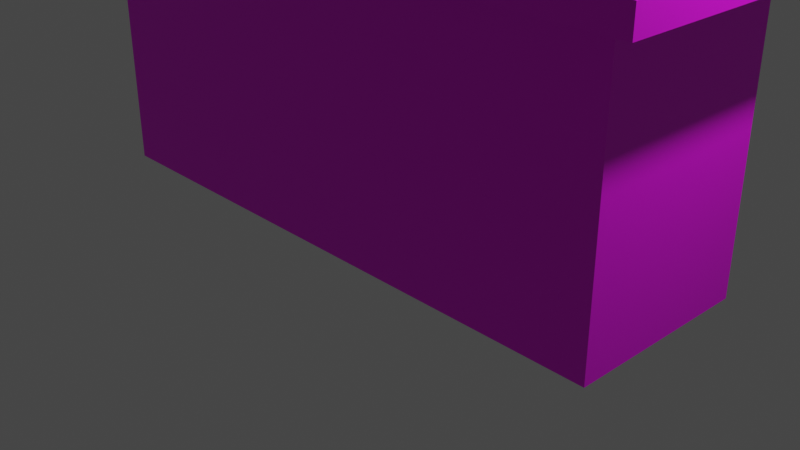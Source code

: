 # Source: predioroxo.blend  (saved by Blender 3.5.10; exported with 4.5.12 LTS)
import bpy
from mathutils import Matrix  # noqa: F401  (used for matrix-valued properties, if any)

bpy.ops.wm.read_factory_settings(use_empty=True)
scene = bpy.context.scene
scene.name = 'Scene'

# ---- collections
col_collection = bpy.data.collections.new('Collection'); scene.collection.children.link(col_collection)

# ---- images (referenced by path relative to the original .blend; pixels are not part of the script)
import os
ASSET_DIR = os.environ.get("B2B_ASSET_DIR", "")  # directory of the original .blend (textures are referenced by path, not embedded)
HERE = os.path.dirname(os.path.abspath(__file__))  # packed textures are extracted next to this script under _unpacked/

def load_image(name, relpath, width, height, colorspace="sRGB"):
    """Load a texture the original file referenced (path relative to the .blend, or extracted next to this script)."""
    p = next((c for c in (os.path.join(HERE, relpath), os.path.join(ASSET_DIR, relpath)) if relpath and os.path.exists(c)), "")
    if p:
        img = bpy.data.images.load(p, check_existing=True)
        img.name = name
    else:  # same state as the original file: an image datablock whose file is absent (Cycles renders it pink)
        img = bpy.data.images.new(name, width, height)
        img.source = "FILE"
        img.filepath = "//" + (relpath or name)
    img.colorspace_settings.name = colorspace
    return img
img_predioroxo_png = load_image('predioroxo.png', 'predioroxo.png', 1024, 1024, 'sRGB')

# ---- materials (node trees are filled in below, after node groups)
mat_material = bpy.data.materials.new('Material')
mat_material.alpha_threshold = 0.0
mat_material.use_transparent_shadow = False
mat_material.roughness = 0.5
mat_material.line_color = (0.0, 0.0, 0.0, 1.0)

# ---- material node trees
mat_material.use_nodes = True; mat_material.node_tree.nodes.clear()
_N = mat_material.node_tree.nodes; _L = mat_material.node_tree.links
n0 = _N.new('ShaderNodeOutputMaterial'); n0.name = 'Material Output'; n0.location = (300, 300)
n1 = _N.new('ShaderNodeBsdfPrincipled'); n1.name = 'Principled BSDF'; n1.location = (10, 300)
n1.distribution = 'GGX'
n1.subsurface_method = 'RANDOM_WALK_SKIN'
n1.inputs[3].default_value = 1.45
n1.inputs[27].default_value = (0.0, 0.0, 0.0, 1.0)
n1.inputs[28].default_value = 1.0
n2 = _N.new('ShaderNodeTexImage'); n2.name = 'Image Texture'; n2.location = (-280, 280)
n2.image = img_predioroxo_png
_L.new(n1.outputs[0], n0.inputs[0])
_L.new(n2.outputs[0], n1.inputs[0])
n0.is_active_output = True

# ---- world
world_world = bpy.data.worlds.new('World'); scene.world = world_world
world_world.use_nodes = True; world_world.node_tree.nodes.clear()
_N = world_world.node_tree.nodes; _L = world_world.node_tree.links
n0 = _N.new('ShaderNodeOutputWorld'); n0.name = 'World Output'; n0.location = (300, 300)
n1 = _N.new('ShaderNodeBackground'); n1.name = 'Background'; n1.location = (10, 300)
n1.inputs[0].default_value = (0.05088, 0.05088, 0.05088, 1.0)
_L.new(n1.outputs[0], n0.inputs[0])
n0.is_active_output = True
world_world.color = (0.05088, 0.05088, 0.05088)
world_world.use_sun_shadow = False
world_world.sun_shadow_jitter_overblur = 0.0

# ---- cameras
cam_camera = bpy.data.cameras.new('Camera')
cam_camera.clip_end = 100.0
cam_camera.ortho_scale = 7.314

# ---- lights
light_light = bpy.data.lights.new('Light', 'POINT')
light_light.transmission_factor = 0.0
light_light.energy = 1000.0
light_light.shadow_soft_size = 0.1
light_light.shadow_maximum_resolution = 0.006
light_light.use_absolute_resolution = True

# ---- meshes
me_cube = bpy.data.meshes.new('Cube')
me_cube.from_pydata([(3.148, 1.0, 2.861), (3.148, 1.0, 0.002964), (3.148, -1.0, 2.861), (3.148, -1.0, 0.002964), (-3.189, 1.0, 2.861), (-3.189, 1.0, 0.002964), (-3.189, -1.0, 2.861), (-3.189, -1.0, 0.002964), (3.388, 1.146, 2.843), (3.388, -1.146, 2.843), (-3.43, 1.146, 2.843), (-3.43, -1.146, 2.843), (3.388, -1.146, 3.118), (-3.43, -1.146, 3.118), (3.388, 1.146, 3.118), (-3.43, 1.146, 3.118)], [], [(3, 2, 6, 7), (7, 6, 4, 5), (5, 1, 3, 7), (1, 0, 2, 3), (5, 4, 0, 1), (9, 8, 14, 12), (14, 15, 13, 12), (8, 10, 15, 14), (11, 9, 12, 13), (10, 11, 13, 15), (9, 11, 10, 8)])
_uv = me_cube.uv_layers.new(name='UVMap')
_uv.uv.foreach_set('vector', [0.9825, 0.0152, 0.9825, 0.9516, 0.01657, 0.9516, 0.01657, 0.01519, 0.6877, 0.7028, 0.693, 0.7028, 0.693, 0.7081, 0.6877, 0.7081, 0.6823, 0.7135, 0.6877, 0.7135, 0.6877, 0.7188, 0.6823, 0.7188, 0.6877, 0.7135, 0.693, 0.7135, 0.693, 0.7188, 0.6877, 0.7188, 0.6877, 0.7081, 0.693, 0.7081, 0.693, 0.7135, 0.6877, 0.7135, 0.5129, 0.473, 0.5129, 0.4676, 0.5129, 0.4676, 0.5129, 0.473, 0.5129, 0.4676, 0.5182, 0.4676, 0.5182, 0.473, 0.5129, 0.473, 0.5129, 0.4676, 0.5129, 0.4622, 0.5129, 0.4622, 0.5129, 0.4676, 0.427, 0.4965, 0.5652, 0.4965, 0.5652, 0.4965, 0.427, 0.4965, 0.5129, 0.4622, 0.5129, 0.4569, 0.5129, 0.4569, 0.5129, 0.4622, 0.5129, 0.473, 0.5129, 0.4569, 0.5129, 0.4622, 0.5129, 0.4676])
me_cube.materials.append(mat_material)
me_cube.use_mirror_vertex_groups = False
me_cube.update()

# ---- objects
ob_cube = bpy.data.objects.new('Cube', me_cube)
ob_light = bpy.data.objects.new('Light', light_light)
ob_camera = bpy.data.objects.new('Camera', cam_camera)

# ---- transforms, parenting, visibility, modifiers, constraints
ob_cube.location = (0.0, 0.0, 0.0)
ob_cube.lock_rotations_4d = False
ob_cube.empty_display_type = 'ARROWS'
ob_cube.lineart.crease_threshold = 0.0
ob_light.location = (4.076, 1.005, 5.904)
ob_light.rotation_euler = (0.6503, 0.05522, 1.866)
ob_light.lock_rotations_4d = False
ob_light.empty_display_type = 'ARROWS'
ob_light.color = (0.0, 0.0, 0.0, 0.0)
ob_light.lineart.crease_threshold = 0.0
ob_camera.location = (7.359, -6.926, 4.958)
ob_camera.rotation_euler = (1.109, 0.0, 0.8149)
ob_camera.lock_rotations_4d = False
ob_camera.empty_display_type = 'ARROWS'
ob_camera.color = (0.0, 0.0, 0.0, 0.0)
ob_camera.display_type = 'WIRE'
ob_camera.lineart.crease_threshold = 0.0

# ---- collection membership
col_collection.objects.link(ob_cube)
col_collection.objects.link(ob_light)
col_collection.objects.link(ob_camera)

# ---- scene / render settings (as saved in the file)
scene.camera = ob_camera
scene.frame_start = 1; scene.frame_end = 250; scene.frame_set(1)
scene.render.engine = 'BLENDER_EEVEE_NEXT'
scene.cycles.sampling_pattern = 'TABULATED_SOBOL'
scene.view_settings.view_transform = 'Filmic'
bpy.context.view_layer.update()
